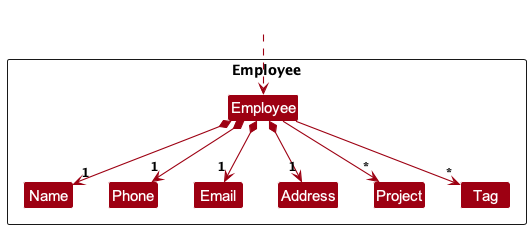

The diagram above was rendered by PlantUML. Its source (embedded in the PNG):
@startuml
!include style.puml
skinparam arrowThickness 1.1
skinparam arrowColor MODEL_COLOR
skinparam classBackgroundColor MODEL_COLOR

Package Employee as EmployeePackage <<Rectangle>>{
Class Employee
Class Address
Class Email
Class Name
Class Phone
Class Tag
Class Project

Class I #FFFFFF
}

Class HiddenOutside #FFFFFF
HiddenOutside ..> Employee

Employee *-down-> "1" Name
Employee *-down-> "1" Phone
Employee *-down-> "1" Email
Employee *-down-> "1" Address
Employee -down-> "*" Project
Employee -down-> "*" Tag

Name -[hidden]right-> Phone
Phone -[hidden]right-> Email
Email -[hidden]right-> Address
Address -[hidden]right-> Project
Project -[hidden]right-> Tag

hide class fields
@enduml